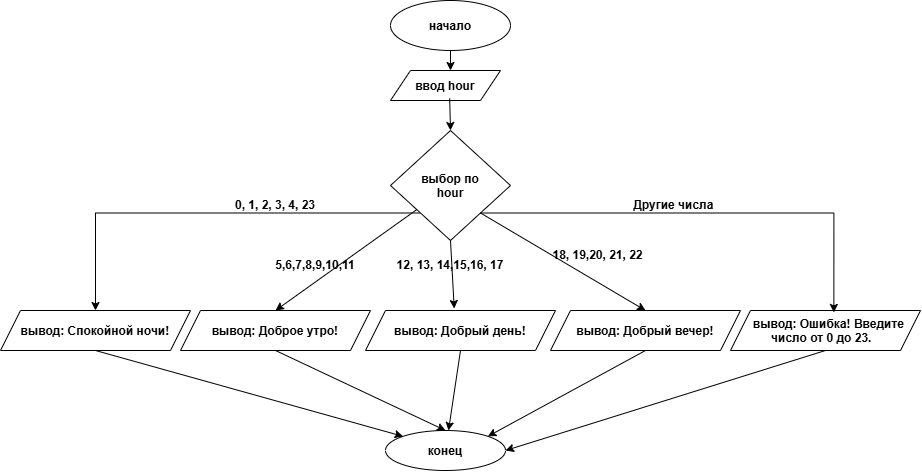

The diagram above was exported from draw.io. Its source (the exported page's mxGraphModel, read from the mxfile embedded in the PNG):
<mxGraphModel dx="1857" dy="576" grid="1" gridSize="10" guides="1" tooltips="1" connect="1" arrows="1" fold="1" page="1" pageScale="1" pageWidth="827" pageHeight="1169" math="0" shadow="0">
  <root>
    <mxCell id="0" />
    <mxCell id="1" parent="0" />
    <mxCell id="K9KDZY1U7fBZV6tL09pU-1" parent="1" style="ellipse;whiteSpace=wrap;html=1;shapeInside=1;fillColor=light-dark(#FFFFFF,#FFFFFF);" value="&lt;b&gt;начало&lt;/b&gt;" vertex="1">
      <mxGeometry height="50" width="120" x="340" y="10" as="geometry" />
    </mxCell>
    <mxCell id="kAEHO8NlX-mcXCd8p_ST-1" edge="1" parent="1" source="K9KDZY1U7fBZV6tL09pU-1" style="endArrow=classic;html=1;rounded=0;defaultLabelBackgroundColor=page;exitX=0.5;exitY=1;exitDx=0;exitDy=0;" value="">
      <mxGeometry height="50" relative="1" width="50" as="geometry">
        <mxPoint x="400" y="70" as="sourcePoint" />
        <mxPoint x="400" y="80" as="targetPoint" />
      </mxGeometry>
    </mxCell>
    <mxCell id="kAEHO8NlX-mcXCd8p_ST-2" parent="1" style="shape=parallelogram;perimeter=parallelogramPerimeter;whiteSpace=wrap;html=1;shapeInside=1;fixedSize=1;" value="&lt;b&gt;ввод hour&lt;/b&gt;" vertex="1">
      <mxGeometry height="30" width="110" x="340" y="80" as="geometry" />
    </mxCell>
    <mxCell id="kAEHO8NlX-mcXCd8p_ST-3" edge="1" parent="1" source="kAEHO8NlX-mcXCd8p_ST-2" style="endArrow=classic;html=1;rounded=0;defaultLabelBackgroundColor=page;exitX=0.538;exitY=0.927;exitDx=0;exitDy=0;exitPerimeter=0;" value="">
      <mxGeometry height="50" relative="1" width="50" as="geometry">
        <mxPoint x="400" y="170" as="sourcePoint" />
        <mxPoint x="400" y="140" as="targetPoint" />
      </mxGeometry>
    </mxCell>
    <mxCell id="kAEHO8NlX-mcXCd8p_ST-11" edge="1" parent="1" source="kAEHO8NlX-mcXCd8p_ST-5" style="edgeStyle=orthogonalEdgeStyle;rounded=0;orthogonalLoop=1;jettySize=auto;html=1;exitX=0;exitY=1;exitDx=0;exitDy=0;defaultLabelBackgroundColor=page;" target="kAEHO8NlX-mcXCd8p_ST-6">
      <mxGeometry relative="1" as="geometry" />
    </mxCell>
    <mxCell id="kAEHO8NlX-mcXCd8p_ST-5" parent="1" style="rhombus;whiteSpace=wrap;html=1;shapeInside=1;" value="&lt;b&gt;выбор по hour&lt;/b&gt;" vertex="1">
      <mxGeometry height="110" width="120" x="340" y="140" as="geometry" />
    </mxCell>
    <mxCell id="kAEHO8NlX-mcXCd8p_ST-6" parent="1" style="shape=parallelogram;perimeter=parallelogramPerimeter;whiteSpace=wrap;html=1;shapeInside=1;fixedSize=1;" value="&lt;b&gt;вывод: Спокойной ночи!&lt;/b&gt;" vertex="1">
      <mxGeometry height="40" width="190" x="-50" y="320" as="geometry" />
    </mxCell>
    <mxCell id="kAEHO8NlX-mcXCd8p_ST-7" parent="1" style="shape=parallelogram;perimeter=parallelogramPerimeter;whiteSpace=wrap;html=1;shapeInside=1;fixedSize=1;" value="&lt;b&gt;вывод: Доброе утро!&lt;/b&gt;" vertex="1">
      <mxGeometry height="40" width="190" x="130" y="320" as="geometry" />
    </mxCell>
    <mxCell id="kAEHO8NlX-mcXCd8p_ST-8" parent="1" style="shape=parallelogram;perimeter=parallelogramPerimeter;whiteSpace=wrap;html=1;shapeInside=1;fixedSize=1;" value="&lt;b&gt;вывод: Добрый вечер!&lt;/b&gt;" vertex="1">
      <mxGeometry height="40" width="190" x="500" y="320" as="geometry" />
    </mxCell>
    <mxCell id="kAEHO8NlX-mcXCd8p_ST-10" parent="1" style="shape=parallelogram;perimeter=parallelogramPerimeter;whiteSpace=wrap;html=1;shapeInside=1;fixedSize=1;" value="&lt;b&gt;вывод: Ошибка! Введите число от 0 до 23.&lt;/b&gt;" vertex="1">
      <mxGeometry height="40" width="190" x="680" y="320" as="geometry" />
    </mxCell>
    <mxCell id="kAEHO8NlX-mcXCd8p_ST-12" edge="1" parent="1" source="kAEHO8NlX-mcXCd8p_ST-5" style="edgeStyle=orthogonalEdgeStyle;rounded=0;orthogonalLoop=1;jettySize=auto;html=1;exitX=1;exitY=1;exitDx=0;exitDy=0;entryX=0.544;entryY=0.049;entryDx=0;entryDy=0;entryPerimeter=0;defaultLabelBackgroundColor=page;" target="kAEHO8NlX-mcXCd8p_ST-10">
      <mxGeometry relative="1" as="geometry" />
    </mxCell>
    <mxCell id="kAEHO8NlX-mcXCd8p_ST-13" edge="1" parent="1" source="kAEHO8NlX-mcXCd8p_ST-5" style="endArrow=classic;html=1;rounded=0;defaultLabelBackgroundColor=page;entryX=0.5;entryY=0;entryDx=0;entryDy=0;" target="kAEHO8NlX-mcXCd8p_ST-7" value="">
      <mxGeometry height="50" relative="1" width="50" as="geometry">
        <mxPoint x="270" y="300" as="sourcePoint" />
        <mxPoint x="320" y="250" as="targetPoint" />
      </mxGeometry>
    </mxCell>
    <mxCell id="kAEHO8NlX-mcXCd8p_ST-14" edge="1" parent="1" source="kAEHO8NlX-mcXCd8p_ST-5" style="endArrow=classic;html=1;rounded=0;defaultLabelBackgroundColor=page;exitX=1;exitY=1;exitDx=0;exitDy=0;entryX=0.5;entryY=0;entryDx=0;entryDy=0;" target="kAEHO8NlX-mcXCd8p_ST-8" value="">
      <mxGeometry height="50" relative="1" width="50" as="geometry">
        <mxPoint x="390" y="350" as="sourcePoint" />
        <mxPoint x="440" y="300" as="targetPoint" />
      </mxGeometry>
    </mxCell>
    <mxCell id="kAEHO8NlX-mcXCd8p_ST-15" parent="1" style="ellipse;whiteSpace=wrap;html=1;shapeInside=1;" value="&lt;b&gt;конец&lt;/b&gt;" vertex="1">
      <mxGeometry height="40" width="120" x="335" y="440" as="geometry" />
    </mxCell>
    <mxCell id="kAEHO8NlX-mcXCd8p_ST-17" edge="1" parent="1" source="kAEHO8NlX-mcXCd8p_ST-6" style="endArrow=classic;html=1;rounded=0;defaultLabelBackgroundColor=page;exitX=0.5;exitY=1;exitDx=0;exitDy=0;entryX=0;entryY=0;entryDx=0;entryDy=0;" target="kAEHO8NlX-mcXCd8p_ST-15" value="">
      <mxGeometry height="50" relative="1" width="50" as="geometry">
        <mxPoint x="130" y="450" as="sourcePoint" />
        <mxPoint x="280" y="440" as="targetPoint" />
      </mxGeometry>
    </mxCell>
    <mxCell id="kAEHO8NlX-mcXCd8p_ST-18" edge="1" parent="1" source="kAEHO8NlX-mcXCd8p_ST-7" style="endArrow=classic;html=1;rounded=0;defaultLabelBackgroundColor=page;entryX=0.5;entryY=0;entryDx=0;entryDy=0;exitX=0.5;exitY=1;exitDx=0;exitDy=0;" target="kAEHO8NlX-mcXCd8p_ST-15" value="">
      <mxGeometry height="50" relative="1" width="50" as="geometry">
        <mxPoint x="390" y="350" as="sourcePoint" />
        <mxPoint x="440" y="300" as="targetPoint" />
      </mxGeometry>
    </mxCell>
    <mxCell id="kAEHO8NlX-mcXCd8p_ST-19" edge="1" parent="1" source="kAEHO8NlX-mcXCd8p_ST-8" style="endArrow=classic;html=1;rounded=0;defaultLabelBackgroundColor=page;entryX=1;entryY=0;entryDx=0;entryDy=0;exitX=0.5;exitY=1;exitDx=0;exitDy=0;" target="kAEHO8NlX-mcXCd8p_ST-15" value="">
      <mxGeometry height="50" relative="1" width="50" as="geometry">
        <mxPoint x="470" y="430" as="sourcePoint" />
        <mxPoint x="520" y="380" as="targetPoint" />
      </mxGeometry>
    </mxCell>
    <mxCell id="kAEHO8NlX-mcXCd8p_ST-20" edge="1" parent="1" source="kAEHO8NlX-mcXCd8p_ST-10" style="endArrow=classic;html=1;rounded=0;defaultLabelBackgroundColor=page;exitX=0.5;exitY=1;exitDx=0;exitDy=0;entryX=1;entryY=0.5;entryDx=0;entryDy=0;" target="kAEHO8NlX-mcXCd8p_ST-15" value="">
      <mxGeometry height="50" relative="1" width="50" as="geometry">
        <mxPoint x="570" y="500" as="sourcePoint" />
        <mxPoint x="620" y="450" as="targetPoint" />
      </mxGeometry>
    </mxCell>
    <mxCell id="kAEHO8NlX-mcXCd8p_ST-21" parent="1" style="text;html=1;whiteSpace=wrap;strokeColor=none;fillColor=none;align=center;verticalAlign=middle;rounded=0;" value="&lt;b&gt;0, 1, 2, 3, 4, 23&lt;/b&gt;" vertex="1">
      <mxGeometry height="30" width="110" x="170" y="200" as="geometry" />
    </mxCell>
    <mxCell id="kAEHO8NlX-mcXCd8p_ST-22" parent="1" style="text;html=1;whiteSpace=wrap;strokeColor=none;fillColor=none;align=center;verticalAlign=middle;rounded=0;" value="&lt;b&gt;5,6,7,8,9,10,11&lt;/b&gt;" vertex="1">
      <mxGeometry height="30" width="100" x="215" y="260" as="geometry" />
    </mxCell>
    <mxCell id="kAEHO8NlX-mcXCd8p_ST-23" parent="1" style="shape=parallelogram;perimeter=parallelogramPerimeter;whiteSpace=wrap;html=1;shapeInside=1;fixedSize=1;" value="&lt;b&gt;вывод: Добрый день!&lt;/b&gt;" vertex="1">
      <mxGeometry height="40" width="190" x="315" y="320" as="geometry" />
    </mxCell>
    <mxCell id="kAEHO8NlX-mcXCd8p_ST-26" parent="1" style="text;html=1;whiteSpace=wrap;strokeColor=none;fillColor=none;align=center;verticalAlign=middle;rounded=0;" value="&lt;b&gt;12, 13, 14,15,16, 17&lt;/b&gt;" vertex="1">
      <mxGeometry height="30" width="120" x="340" y="260" as="geometry" />
    </mxCell>
    <mxCell id="kAEHO8NlX-mcXCd8p_ST-28" edge="1" parent="1" source="kAEHO8NlX-mcXCd8p_ST-5" style="endArrow=classic;html=1;rounded=0;defaultLabelBackgroundColor=page;entryX=0.467;entryY=-0.05;entryDx=0;entryDy=0;exitX=0.5;exitY=1;exitDx=0;exitDy=0;entryPerimeter=0;" target="kAEHO8NlX-mcXCd8p_ST-23" value="">
      <mxGeometry height="50" relative="1" width="50" as="geometry">
        <mxPoint x="380" y="290" as="sourcePoint" />
        <mxPoint x="430" y="240" as="targetPoint" />
      </mxGeometry>
    </mxCell>
    <mxCell id="kAEHO8NlX-mcXCd8p_ST-30" parent="1" style="text;html=1;whiteSpace=wrap;strokeColor=none;fillColor=none;align=center;verticalAlign=middle;rounded=0;" value="&lt;b&gt;18, 19,20, 21, 22&lt;/b&gt;" vertex="1">
      <mxGeometry height="30" width="95" x="500" y="250" as="geometry" />
    </mxCell>
    <mxCell id="kAEHO8NlX-mcXCd8p_ST-31" parent="1" style="text;html=1;whiteSpace=wrap;strokeColor=none;fillColor=none;align=center;verticalAlign=middle;rounded=0;" value="&lt;b&gt;Другие числа&amp;nbsp;&lt;/b&gt;" vertex="1">
      <mxGeometry height="30" width="110" x="570" y="200" as="geometry" />
    </mxCell>
    <mxCell id="kAEHO8NlX-mcXCd8p_ST-35" edge="1" parent="1" source="kAEHO8NlX-mcXCd8p_ST-23" style="endArrow=classic;html=1;rounded=0;defaultLabelBackgroundColor=page;exitX=0.5;exitY=1;exitDx=0;exitDy=0;" target="kAEHO8NlX-mcXCd8p_ST-15" value="">
      <mxGeometry height="50" relative="1" width="50" as="geometry">
        <mxPoint x="390" y="370" as="sourcePoint" />
        <mxPoint x="265" y="490" as="targetPoint" />
      </mxGeometry>
    </mxCell>
  </root>
</mxGraphModel>